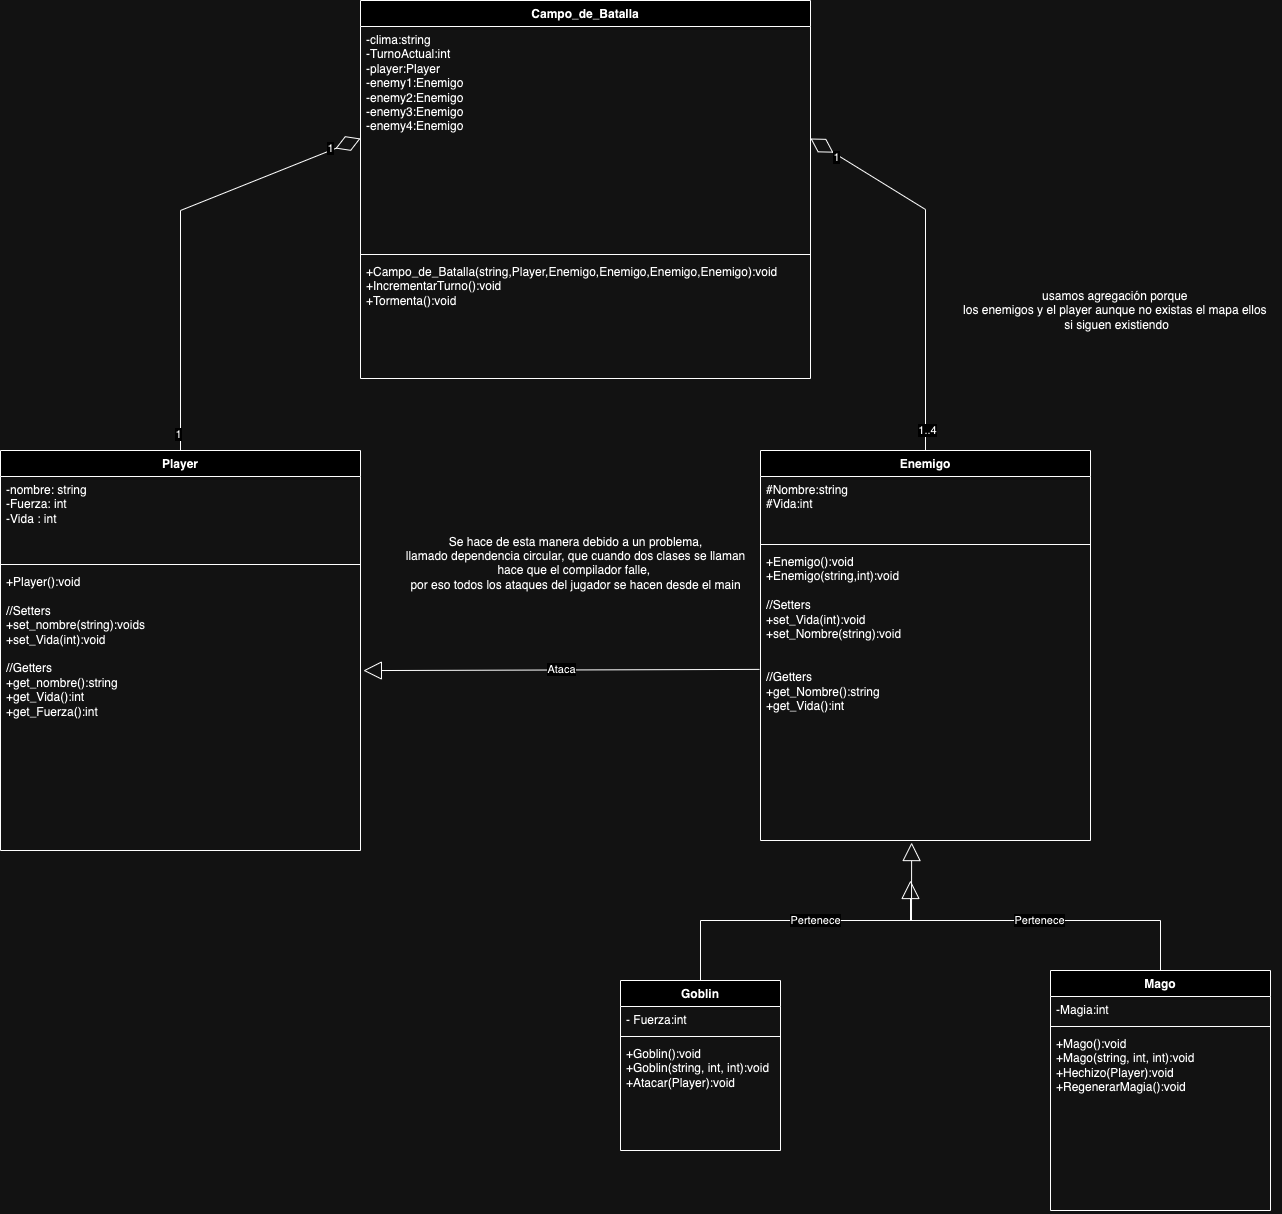

The diagram above was exported from draw.io. Its source (the exported page's mxGraphModel, read from the mxfile embedded in the PNG):
<mxGraphModel dx="2562" dy="2331" grid="1" gridSize="10" guides="1" tooltips="1" connect="1" arrows="1" fold="1" page="1" pageScale="1" pageWidth="827" pageHeight="1169" math="0" shadow="0">
  <root>
    <mxCell id="WIyWlLk6GJQsqaUBKTNV-0" />
    <mxCell id="WIyWlLk6GJQsqaUBKTNV-1" parent="WIyWlLk6GJQsqaUBKTNV-0" />
    <mxCell id="vMbT4NEho1Dt1SszRz1f-1" value="Player" style="swimlane;fontStyle=1;align=center;verticalAlign=top;childLayout=stackLayout;horizontal=1;startSize=26;horizontalStack=0;resizeParent=1;resizeParentMax=0;resizeLast=0;collapsible=1;marginBottom=0;whiteSpace=wrap;html=1;" parent="WIyWlLk6GJQsqaUBKTNV-1" vertex="1">
      <mxGeometry x="-40" y="170" width="360" height="400" as="geometry" />
    </mxCell>
    <mxCell id="vMbT4NEho1Dt1SszRz1f-2" value="-nombre: string&lt;div&gt;-Fuerza: int&lt;/div&gt;&lt;div&gt;-Vida : int&lt;/div&gt;&lt;div&gt;&lt;br&gt;&lt;/div&gt;&lt;div&gt;&lt;br&gt;&lt;/div&gt;" style="text;strokeColor=none;fillColor=none;align=left;verticalAlign=top;spacingLeft=4;spacingRight=4;overflow=hidden;rotatable=0;points=[[0,0.5],[1,0.5]];portConstraint=eastwest;whiteSpace=wrap;html=1;" parent="vMbT4NEho1Dt1SszRz1f-1" vertex="1">
      <mxGeometry y="26" width="360" height="84" as="geometry" />
    </mxCell>
    <mxCell id="vMbT4NEho1Dt1SszRz1f-3" value="" style="line;strokeWidth=1;fillColor=none;align=left;verticalAlign=middle;spacingTop=-1;spacingLeft=3;spacingRight=3;rotatable=0;labelPosition=right;points=[];portConstraint=eastwest;strokeColor=inherit;" parent="vMbT4NEho1Dt1SszRz1f-1" vertex="1">
      <mxGeometry y="110" width="360" height="8" as="geometry" />
    </mxCell>
    <mxCell id="vMbT4NEho1Dt1SszRz1f-4" value="+Player():void&lt;div&gt;&lt;br&gt;&lt;/div&gt;&lt;div&gt;//Setters&lt;br&gt;&lt;div&gt;+&lt;span style=&quot;background-color: initial;&quot;&gt;set_nombre(string):voids&lt;/span&gt;&lt;/div&gt;&lt;div&gt;&lt;div&gt;+set_Vida(int):void&lt;/div&gt;&lt;/div&gt;&lt;div&gt;&lt;div&gt;&lt;br&gt;&lt;/div&gt;&lt;/div&gt;&lt;div&gt;&lt;span style=&quot;background-color: initial;&quot;&gt;//Getters&lt;/span&gt;&lt;/div&gt;&lt;div&gt;&lt;div&gt;+get_nombre():string&lt;/div&gt;&lt;div&gt;&lt;div&gt;+get_Vida():int&lt;/div&gt;&lt;div&gt;&lt;/div&gt;&lt;/div&gt;&lt;div&gt;&lt;div&gt;+get_Fuerza():int&lt;/div&gt;&lt;div&gt;&lt;br&gt;&lt;/div&gt;&lt;div&gt;&lt;br&gt;&lt;/div&gt;&lt;div&gt;&lt;/div&gt;&lt;/div&gt;&lt;div&gt;&lt;/div&gt;&lt;/div&gt;&lt;/div&gt;" style="text;strokeColor=none;fillColor=none;align=left;verticalAlign=top;spacingLeft=4;spacingRight=4;overflow=hidden;rotatable=0;points=[[0,0.5],[1,0.5]];portConstraint=eastwest;whiteSpace=wrap;html=1;" parent="vMbT4NEho1Dt1SszRz1f-1" vertex="1">
      <mxGeometry y="118" width="360" height="282" as="geometry" />
    </mxCell>
    <mxCell id="vMbT4NEho1Dt1SszRz1f-5" value="Enemigo" style="swimlane;fontStyle=1;align=center;verticalAlign=top;childLayout=stackLayout;horizontal=1;startSize=26;horizontalStack=0;resizeParent=1;resizeParentMax=0;resizeLast=0;collapsible=1;marginBottom=0;whiteSpace=wrap;html=1;" parent="WIyWlLk6GJQsqaUBKTNV-1" vertex="1">
      <mxGeometry x="720" y="170" width="330" height="390" as="geometry" />
    </mxCell>
    <mxCell id="vMbT4NEho1Dt1SszRz1f-6" value="#Nombre:string&lt;div&gt;&lt;span style=&quot;background-color: initial;&quot;&gt;#Vida:int&lt;/span&gt;&lt;/div&gt;&lt;div&gt;&lt;br&gt;&lt;/div&gt;&lt;div&gt;&lt;br&gt;&lt;/div&gt;" style="text;strokeColor=none;fillColor=none;align=left;verticalAlign=top;spacingLeft=4;spacingRight=4;overflow=hidden;rotatable=0;points=[[0,0.5],[1,0.5]];portConstraint=eastwest;whiteSpace=wrap;html=1;" parent="vMbT4NEho1Dt1SszRz1f-5" vertex="1">
      <mxGeometry y="26" width="330" height="64" as="geometry" />
    </mxCell>
    <mxCell id="vMbT4NEho1Dt1SszRz1f-7" value="" style="line;strokeWidth=1;fillColor=none;align=left;verticalAlign=middle;spacingTop=-1;spacingLeft=3;spacingRight=3;rotatable=0;labelPosition=right;points=[];portConstraint=eastwest;strokeColor=inherit;" parent="vMbT4NEho1Dt1SszRz1f-5" vertex="1">
      <mxGeometry y="90" width="330" height="8" as="geometry" />
    </mxCell>
    <mxCell id="vMbT4NEho1Dt1SszRz1f-8" value="&lt;div&gt;&lt;div&gt;&lt;span style=&quot;background-color: initial;&quot;&gt;+Enemigo():void&lt;/span&gt;&lt;/div&gt;&lt;div&gt;&lt;span style=&quot;background-color: initial;&quot;&gt;+Enemigo(string,int):void&lt;/span&gt;&lt;/div&gt;&lt;div&gt;&lt;span style=&quot;background-color: initial;&quot;&gt;&lt;br&gt;&lt;/span&gt;&lt;/div&gt;&lt;div&gt;&lt;span style=&quot;background-color: initial;&quot;&gt;/&lt;/span&gt;&lt;span style=&quot;background-color: initial;&quot;&gt;/Setters&lt;/span&gt;&lt;/div&gt;&lt;/div&gt;&lt;div&gt;&lt;div&gt;+set_Vida(int):void&lt;/div&gt;&lt;div&gt;+set_Nombre(string):void&lt;/div&gt;&lt;div&gt;&lt;br&gt;&lt;/div&gt;&lt;div&gt;&lt;br&gt;&lt;/div&gt;&lt;div&gt;//Getters&lt;/div&gt;&lt;div&gt;&lt;div&gt;+get_Nombre():string&lt;/div&gt;&lt;div&gt;+get_Vida():int&lt;/div&gt;&lt;div&gt;&lt;br&gt;&lt;/div&gt;&lt;div&gt;&lt;br&gt;&lt;/div&gt;&lt;/div&gt;&lt;div&gt;&lt;div&gt;&lt;div&gt;&lt;div&gt;&lt;div&gt;&lt;div&gt;&lt;div&gt;&lt;div&gt;&lt;div&gt;&lt;/div&gt;&lt;/div&gt;&lt;div&gt;&lt;/div&gt;&lt;/div&gt;&lt;div&gt;&lt;br&gt;&lt;/div&gt;&lt;/div&gt;&lt;div&gt;&lt;br&gt;&lt;/div&gt;&lt;div&gt;&lt;div&gt;&lt;div&gt;&lt;/div&gt;&lt;/div&gt;&lt;div&gt;&lt;/div&gt;&lt;/div&gt;&lt;div&gt;&lt;br&gt;&lt;/div&gt;&lt;/div&gt;&lt;div&gt;&lt;div&gt;&lt;div&gt;&lt;/div&gt;&lt;/div&gt;&lt;div&gt;&lt;/div&gt;&lt;/div&gt;&lt;div&gt;&lt;br&gt;&lt;/div&gt;&lt;div&gt;&lt;/div&gt;&lt;/div&gt;&lt;div&gt;&lt;/div&gt;&lt;/div&gt;&lt;div&gt;&lt;/div&gt;&lt;/div&gt;&lt;div&gt;&lt;/div&gt;&lt;/div&gt;&lt;div&gt;&lt;/div&gt;&lt;/div&gt;" style="text;strokeColor=none;fillColor=none;align=left;verticalAlign=top;spacingLeft=4;spacingRight=4;overflow=hidden;rotatable=0;points=[[0,0.5],[1,0.5]];portConstraint=eastwest;whiteSpace=wrap;html=1;" parent="vMbT4NEho1Dt1SszRz1f-5" vertex="1">
      <mxGeometry y="98" width="330" height="292" as="geometry" />
    </mxCell>
    <mxCell id="eIEn3QGmYZYZ9sZl8bd3-0" value="Goblin" style="swimlane;fontStyle=1;align=center;verticalAlign=top;childLayout=stackLayout;horizontal=1;startSize=26;horizontalStack=0;resizeParent=1;resizeParentMax=0;resizeLast=0;collapsible=1;marginBottom=0;whiteSpace=wrap;html=1;" parent="WIyWlLk6GJQsqaUBKTNV-1" vertex="1">
      <mxGeometry x="580" y="700" width="160" height="170" as="geometry" />
    </mxCell>
    <mxCell id="eIEn3QGmYZYZ9sZl8bd3-1" value="- Fuerza:int" style="text;strokeColor=none;fillColor=none;align=left;verticalAlign=top;spacingLeft=4;spacingRight=4;overflow=hidden;rotatable=0;points=[[0,0.5],[1,0.5]];portConstraint=eastwest;whiteSpace=wrap;html=1;" parent="eIEn3QGmYZYZ9sZl8bd3-0" vertex="1">
      <mxGeometry y="26" width="160" height="26" as="geometry" />
    </mxCell>
    <mxCell id="eIEn3QGmYZYZ9sZl8bd3-2" value="" style="line;strokeWidth=1;fillColor=none;align=left;verticalAlign=middle;spacingTop=-1;spacingLeft=3;spacingRight=3;rotatable=0;labelPosition=right;points=[];portConstraint=eastwest;strokeColor=inherit;" parent="eIEn3QGmYZYZ9sZl8bd3-0" vertex="1">
      <mxGeometry y="52" width="160" height="8" as="geometry" />
    </mxCell>
    <mxCell id="eIEn3QGmYZYZ9sZl8bd3-3" value="+Goblin():void&lt;div&gt;+Goblin(string, int, int):void&lt;/div&gt;&lt;div&gt;+Atacar(Player):void&lt;/div&gt;&lt;div&gt;&lt;br&gt;&lt;div&gt;&lt;br&gt;&lt;/div&gt;&lt;/div&gt;" style="text;strokeColor=none;fillColor=none;align=left;verticalAlign=top;spacingLeft=4;spacingRight=4;overflow=hidden;rotatable=0;points=[[0,0.5],[1,0.5]];portConstraint=eastwest;whiteSpace=wrap;html=1;" parent="eIEn3QGmYZYZ9sZl8bd3-0" vertex="1">
      <mxGeometry y="60" width="160" height="110" as="geometry" />
    </mxCell>
    <mxCell id="eIEn3QGmYZYZ9sZl8bd3-4" value="Mago" style="swimlane;fontStyle=1;align=center;verticalAlign=top;childLayout=stackLayout;horizontal=1;startSize=26;horizontalStack=0;resizeParent=1;resizeParentMax=0;resizeLast=0;collapsible=1;marginBottom=0;whiteSpace=wrap;html=1;" parent="WIyWlLk6GJQsqaUBKTNV-1" vertex="1">
      <mxGeometry x="1010" y="690" width="220" height="240" as="geometry" />
    </mxCell>
    <mxCell id="eIEn3QGmYZYZ9sZl8bd3-5" value="-Magia:int" style="text;strokeColor=none;fillColor=none;align=left;verticalAlign=top;spacingLeft=4;spacingRight=4;overflow=hidden;rotatable=0;points=[[0,0.5],[1,0.5]];portConstraint=eastwest;whiteSpace=wrap;html=1;" parent="eIEn3QGmYZYZ9sZl8bd3-4" vertex="1">
      <mxGeometry y="26" width="220" height="26" as="geometry" />
    </mxCell>
    <mxCell id="eIEn3QGmYZYZ9sZl8bd3-6" value="" style="line;strokeWidth=1;fillColor=none;align=left;verticalAlign=middle;spacingTop=-1;spacingLeft=3;spacingRight=3;rotatable=0;labelPosition=right;points=[];portConstraint=eastwest;strokeColor=inherit;" parent="eIEn3QGmYZYZ9sZl8bd3-4" vertex="1">
      <mxGeometry y="52" width="220" height="8" as="geometry" />
    </mxCell>
    <mxCell id="eIEn3QGmYZYZ9sZl8bd3-7" value="+Mago():void&lt;div&gt;+Mago(string, int, int):void&lt;/div&gt;&lt;div&gt;+Hechizo(Player):void&lt;/div&gt;&lt;div&gt;+RegenerarMagia():void&lt;/div&gt;" style="text;strokeColor=none;fillColor=none;align=left;verticalAlign=top;spacingLeft=4;spacingRight=4;overflow=hidden;rotatable=0;points=[[0,0.5],[1,0.5]];portConstraint=eastwest;whiteSpace=wrap;html=1;" parent="eIEn3QGmYZYZ9sZl8bd3-4" vertex="1">
      <mxGeometry y="60" width="220" height="180" as="geometry" />
    </mxCell>
    <mxCell id="eIEn3QGmYZYZ9sZl8bd3-9" value="Pertenece" style="endArrow=block;endSize=16;endFill=0;html=1;rounded=0;exitX=0.5;exitY=0;exitDx=0;exitDy=0;" parent="WIyWlLk6GJQsqaUBKTNV-1" source="eIEn3QGmYZYZ9sZl8bd3-4" edge="1">
      <mxGeometry width="160" relative="1" as="geometry">
        <mxPoint x="670" y="520" as="sourcePoint" />
        <mxPoint x="870" y="600" as="targetPoint" />
        <Array as="points">
          <mxPoint x="1120" y="640" />
          <mxPoint x="870" y="640" />
        </Array>
      </mxGeometry>
    </mxCell>
    <mxCell id="eIEn3QGmYZYZ9sZl8bd3-10" value="Pertenece" style="endArrow=block;endSize=16;endFill=0;html=1;rounded=0;exitX=0.5;exitY=0;exitDx=0;exitDy=0;entryX=0.458;entryY=1.007;entryDx=0;entryDy=0;entryPerimeter=0;" parent="WIyWlLk6GJQsqaUBKTNV-1" source="eIEn3QGmYZYZ9sZl8bd3-0" target="vMbT4NEho1Dt1SszRz1f-8" edge="1">
      <mxGeometry width="160" relative="1" as="geometry">
        <mxPoint x="410" y="610" as="sourcePoint" />
        <mxPoint x="890" y="640" as="targetPoint" />
        <Array as="points">
          <mxPoint x="660" y="640" />
          <mxPoint x="871" y="640" />
        </Array>
      </mxGeometry>
    </mxCell>
    <mxCell id="eIEn3QGmYZYZ9sZl8bd3-14" value="Campo_de_Batalla" style="swimlane;fontStyle=1;align=center;verticalAlign=top;childLayout=stackLayout;horizontal=1;startSize=26;horizontalStack=0;resizeParent=1;resizeParentMax=0;resizeLast=0;collapsible=1;marginBottom=0;whiteSpace=wrap;html=1;" parent="WIyWlLk6GJQsqaUBKTNV-1" vertex="1">
      <mxGeometry x="320" y="-280" width="450" height="378" as="geometry" />
    </mxCell>
    <mxCell id="eIEn3QGmYZYZ9sZl8bd3-15" value="-clima:string&lt;div&gt;-TurnoActual:int&lt;/div&gt;&lt;div&gt;-player:Player&lt;/div&gt;&lt;div&gt;-enemy1:Enemigo&lt;/div&gt;&lt;div&gt;-enemy2:Enemigo&lt;/div&gt;&lt;div&gt;-enemy3:Enemigo&lt;/div&gt;&lt;div&gt;-enemy4:Enemigo&lt;/div&gt;&lt;div&gt;&lt;br&gt;&lt;/div&gt;" style="text;strokeColor=none;fillColor=none;align=left;verticalAlign=top;spacingLeft=4;spacingRight=4;overflow=hidden;rotatable=0;points=[[0,0.5],[1,0.5]];portConstraint=eastwest;whiteSpace=wrap;html=1;" parent="eIEn3QGmYZYZ9sZl8bd3-14" vertex="1">
      <mxGeometry y="26" width="450" height="224" as="geometry" />
    </mxCell>
    <mxCell id="eIEn3QGmYZYZ9sZl8bd3-16" value="" style="line;strokeWidth=1;fillColor=none;align=left;verticalAlign=middle;spacingTop=-1;spacingLeft=3;spacingRight=3;rotatable=0;labelPosition=right;points=[];portConstraint=eastwest;strokeColor=inherit;" parent="eIEn3QGmYZYZ9sZl8bd3-14" vertex="1">
      <mxGeometry y="250" width="450" height="8" as="geometry" />
    </mxCell>
    <mxCell id="eIEn3QGmYZYZ9sZl8bd3-17" value="&lt;div&gt;&lt;span style=&quot;background-color: initial;&quot;&gt;+Campo_de_Batalla(string,Player,Enemigo,&lt;/span&gt;&lt;span style=&quot;background-color: initial;&quot;&gt;Enemigo,&lt;/span&gt;&lt;span style=&quot;background-color: initial;&quot;&gt;Enemigo,&lt;/span&gt;&lt;span style=&quot;background-color: initial;&quot;&gt;Enemigo&lt;/span&gt;&lt;span style=&quot;background-color: initial;&quot;&gt;):void&lt;/span&gt;&lt;/div&gt;+IncrementarTurno():void&lt;div&gt;+Tormenta():void&lt;/div&gt;" style="text;strokeColor=none;fillColor=none;align=left;verticalAlign=top;spacingLeft=4;spacingRight=4;overflow=hidden;rotatable=0;points=[[0,0.5],[1,0.5]];portConstraint=eastwest;whiteSpace=wrap;html=1;" parent="eIEn3QGmYZYZ9sZl8bd3-14" vertex="1">
      <mxGeometry y="258" width="450" height="120" as="geometry" />
    </mxCell>
    <mxCell id="eIEn3QGmYZYZ9sZl8bd3-18" value="" style="endArrow=diamondThin;endFill=0;endSize=24;html=1;rounded=0;exitX=0.5;exitY=0;exitDx=0;exitDy=0;entryX=0;entryY=0.5;entryDx=0;entryDy=0;" parent="WIyWlLk6GJQsqaUBKTNV-1" source="vMbT4NEho1Dt1SszRz1f-1" target="eIEn3QGmYZYZ9sZl8bd3-15" edge="1">
      <mxGeometry width="160" relative="1" as="geometry">
        <mxPoint x="170" y="120" as="sourcePoint" />
        <mxPoint x="140" y="-60" as="targetPoint" />
        <Array as="points">
          <mxPoint x="140" y="-70" />
        </Array>
      </mxGeometry>
    </mxCell>
    <mxCell id="eIEn3QGmYZYZ9sZl8bd3-27" value="1" style="edgeLabel;html=1;align=center;verticalAlign=middle;resizable=0;points=[];" parent="eIEn3QGmYZYZ9sZl8bd3-18" connectable="0" vertex="1">
      <mxGeometry x="0.8522" y="3" relative="1" as="geometry">
        <mxPoint as="offset" />
      </mxGeometry>
    </mxCell>
    <mxCell id="eIEn3QGmYZYZ9sZl8bd3-28" value="1" style="edgeLabel;html=1;align=center;verticalAlign=middle;resizable=0;points=[];" parent="eIEn3QGmYZYZ9sZl8bd3-18" connectable="0" vertex="1">
      <mxGeometry x="-0.9241" y="3" relative="1" as="geometry">
        <mxPoint y="-1" as="offset" />
      </mxGeometry>
    </mxCell>
    <mxCell id="eIEn3QGmYZYZ9sZl8bd3-19" value="" style="endArrow=diamondThin;endFill=0;endSize=24;html=1;rounded=0;entryX=1;entryY=0.5;entryDx=0;entryDy=0;exitX=0.5;exitY=0;exitDx=0;exitDy=0;" parent="WIyWlLk6GJQsqaUBKTNV-1" source="vMbT4NEho1Dt1SszRz1f-5" target="eIEn3QGmYZYZ9sZl8bd3-15" edge="1">
      <mxGeometry width="160" relative="1" as="geometry">
        <mxPoint x="750" as="sourcePoint" />
        <mxPoint x="910" as="targetPoint" />
        <Array as="points">
          <mxPoint x="885" y="-71" />
        </Array>
      </mxGeometry>
    </mxCell>
    <mxCell id="eIEn3QGmYZYZ9sZl8bd3-26" value="1..4" style="edgeLabel;html=1;align=center;verticalAlign=middle;resizable=0;points=[];" parent="eIEn3QGmYZYZ9sZl8bd3-19" connectable="0" vertex="1">
      <mxGeometry x="-0.8977" y="-1" relative="1" as="geometry">
        <mxPoint y="-1" as="offset" />
      </mxGeometry>
    </mxCell>
    <mxCell id="B0vFHwico227SNoeaZxM-19" value="1" style="edgeLabel;html=1;align=center;verticalAlign=middle;resizable=0;points=[];" parent="eIEn3QGmYZYZ9sZl8bd3-19" connectable="0" vertex="1">
      <mxGeometry x="0.8336" y="2" relative="1" as="geometry">
        <mxPoint as="offset" />
      </mxGeometry>
    </mxCell>
    <mxCell id="B0vFHwico227SNoeaZxM-20" value="usamos agregación porque&amp;nbsp;&lt;div&gt;los enemigos y el player aunque no existas el mapa ellos&amp;nbsp;&lt;/div&gt;&lt;div&gt;si siguen existiendo&lt;/div&gt;" style="text;html=1;align=center;verticalAlign=middle;resizable=0;points=[];autosize=1;strokeColor=none;fillColor=none;" parent="WIyWlLk6GJQsqaUBKTNV-1" vertex="1">
      <mxGeometry x="911" width="330" height="60" as="geometry" />
    </mxCell>
    <mxCell id="QtO0VyRMw4s0sp_swzom-1" value="Ataca" style="endArrow=block;endSize=16;endFill=0;html=1;rounded=0;entryX=1.008;entryY=0.362;entryDx=0;entryDy=0;entryPerimeter=0;exitX=-0.003;exitY=0.414;exitDx=0;exitDy=0;exitPerimeter=0;" edge="1" parent="WIyWlLk6GJQsqaUBKTNV-1" source="vMbT4NEho1Dt1SszRz1f-8" target="vMbT4NEho1Dt1SszRz1f-4">
      <mxGeometry width="160" relative="1" as="geometry">
        <mxPoint x="580" y="170" as="sourcePoint" />
        <mxPoint x="740" y="170" as="targetPoint" />
      </mxGeometry>
    </mxCell>
    <mxCell id="QtO0VyRMw4s0sp_swzom-2" value="Se hace de esta manera debido a un problema,&lt;div&gt;llamado dependencia circular, que cuando dos clases se llaman&lt;/div&gt;&lt;div&gt;hace que el compilador&amp;nbsp;&lt;span style=&quot;background-color: initial;&quot;&gt;falle,&amp;nbsp;&lt;/span&gt;&lt;/div&gt;&lt;div&gt;&lt;span style=&quot;background-color: initial;&quot;&gt;por eso todos los ataques del jugador se hacen desde el main&lt;/span&gt;&lt;/div&gt;&lt;div&gt;&lt;br&gt;&lt;/div&gt;" style="text;html=1;align=center;verticalAlign=middle;resizable=0;points=[];autosize=1;strokeColor=none;fillColor=none;" vertex="1" parent="WIyWlLk6GJQsqaUBKTNV-1">
      <mxGeometry x="355" y="245" width="360" height="90" as="geometry" />
    </mxCell>
  </root>
</mxGraphModel>